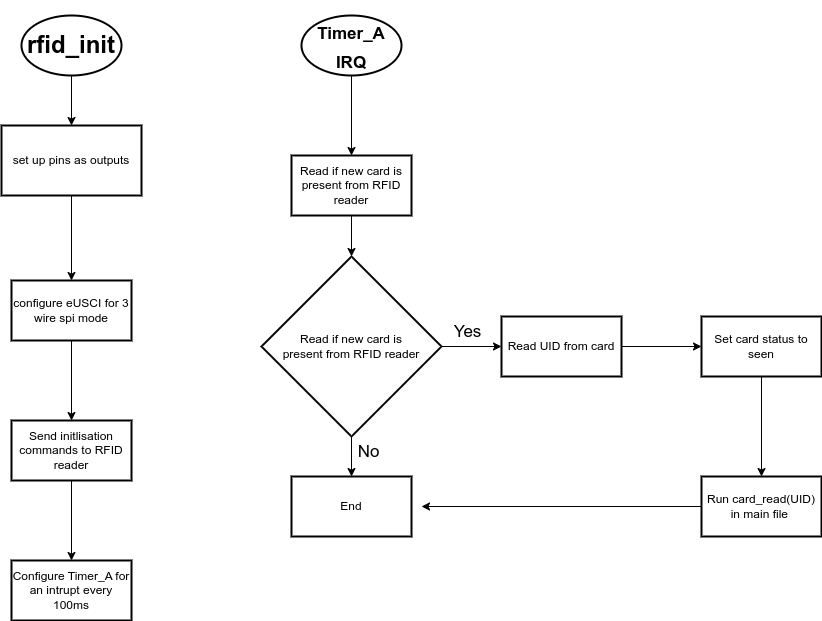

The diagram above was exported from draw.io. Its source (the exported page's mxGraphModel, read from the mxfile embedded in the PNG):
<mxGraphModel dx="1124" dy="739" grid="1" gridSize="10" guides="1" tooltips="1" connect="1" arrows="1" fold="1" page="1" pageScale="1" pageWidth="1200" pageHeight="1600" background="none" math="0" shadow="0">
  <root>
    <mxCell id="0" />
    <mxCell id="1" parent="0" />
    <mxCell id="12" value="" style="edgeStyle=none;html=1;" parent="1" source="8" target="10" edge="1">
      <mxGeometry relative="1" as="geometry" />
    </mxCell>
    <mxCell id="8" value="&lt;h1&gt;rfid_init&lt;/h1&gt;" style="strokeWidth=2;html=1;shape=mxgraph.flowchart.start_1;whiteSpace=wrap;" parent="1" vertex="1">
      <mxGeometry x="240" y="60" width="100" height="60" as="geometry" />
    </mxCell>
    <mxCell id="90" value="" style="edgeStyle=none;html=1;" parent="1" source="10" target="89" edge="1">
      <mxGeometry relative="1" as="geometry" />
    </mxCell>
    <mxCell id="10" value="set up pins as outputs" style="rounded=1;whiteSpace=wrap;html=1;absoluteArcSize=1;arcSize=0;strokeWidth=2;" parent="1" vertex="1">
      <mxGeometry x="220" y="170" width="140" height="70" as="geometry" />
    </mxCell>
    <mxCell id="92" value="" style="edgeStyle=none;html=1;" parent="1" source="89" target="91" edge="1">
      <mxGeometry relative="1" as="geometry" />
    </mxCell>
    <mxCell id="89" value="configure eUSCI for 3 wire spi mode" style="rounded=1;whiteSpace=wrap;html=1;arcSize=0;strokeWidth=2;" parent="1" vertex="1">
      <mxGeometry x="230" y="325" width="120" height="60" as="geometry" />
    </mxCell>
    <mxCell id="94" value="" style="edgeStyle=none;html=1;" parent="1" source="91" target="93" edge="1">
      <mxGeometry relative="1" as="geometry" />
    </mxCell>
    <mxCell id="91" value="Send initlisation commands to RFID reader" style="whiteSpace=wrap;html=1;rounded=1;arcSize=0;strokeWidth=2;" parent="1" vertex="1">
      <mxGeometry x="230" y="465" width="120" height="60" as="geometry" />
    </mxCell>
    <mxCell id="93" value="Configure Timer_A for an intrupt every 100ms" style="whiteSpace=wrap;html=1;rounded=1;arcSize=0;strokeWidth=2;" parent="1" vertex="1">
      <mxGeometry x="230" y="605" width="120" height="60" as="geometry" />
    </mxCell>
    <mxCell id="97" value="" style="edgeStyle=none;html=1;fontSize=17;" parent="1" source="95" target="96" edge="1">
      <mxGeometry relative="1" as="geometry" />
    </mxCell>
    <mxCell id="95" value="&lt;h1&gt;&lt;font style=&quot;font-size: 17px;&quot;&gt;Timer_A IRQ&lt;/font&gt;&lt;/h1&gt;" style="strokeWidth=2;html=1;shape=mxgraph.flowchart.start_1;whiteSpace=wrap;" parent="1" vertex="1">
      <mxGeometry x="520" y="60" width="100" height="60" as="geometry" />
    </mxCell>
    <mxCell id="99" value="" style="edgeStyle=none;html=1;fontSize=17;" parent="1" source="96" target="98" edge="1">
      <mxGeometry relative="1" as="geometry" />
    </mxCell>
    <mxCell id="96" value="Read if new card is present from RFID reader" style="whiteSpace=wrap;html=1;strokeWidth=2;" parent="1" vertex="1">
      <mxGeometry x="510" y="200" width="120" height="60" as="geometry" />
    </mxCell>
    <mxCell id="104" value="" style="edgeStyle=none;html=1;fontSize=17;" parent="1" source="98" target="103" edge="1">
      <mxGeometry relative="1" as="geometry" />
    </mxCell>
    <mxCell id="106" value="" style="edgeStyle=none;html=1;fontSize=17;" parent="1" source="98" target="105" edge="1">
      <mxGeometry relative="1" as="geometry" />
    </mxCell>
    <mxCell id="107" value="Yes" style="edgeLabel;html=1;align=center;verticalAlign=middle;resizable=0;points=[];fontSize=17;" parent="106" vertex="1" connectable="0">
      <mxGeometry x="0.4611" y="3" relative="1" as="geometry">
        <mxPoint x="-19" y="-12" as="offset" />
      </mxGeometry>
    </mxCell>
    <mxCell id="98" value="Read if new card is &lt;br&gt;present from RFID reader" style="rhombus;whiteSpace=wrap;html=1;strokeWidth=2;" parent="1" vertex="1">
      <mxGeometry x="480" y="301" width="180" height="180" as="geometry" />
    </mxCell>
    <mxCell id="103" value="End" style="whiteSpace=wrap;html=1;strokeWidth=2;" parent="1" vertex="1">
      <mxGeometry x="510" y="521" width="120" height="60" as="geometry" />
    </mxCell>
    <mxCell id="110" value="" style="edgeStyle=none;html=1;fontSize=17;" parent="1" source="105" target="109" edge="1">
      <mxGeometry relative="1" as="geometry" />
    </mxCell>
    <mxCell id="105" value="Read UID from card" style="whiteSpace=wrap;html=1;strokeWidth=2;" parent="1" vertex="1">
      <mxGeometry x="720" y="361" width="120" height="60" as="geometry" />
    </mxCell>
    <mxCell id="108" value="No" style="text;html=1;align=center;verticalAlign=middle;resizable=0;points=[];autosize=1;strokeColor=none;fillColor=none;fontSize=17;" parent="1" vertex="1">
      <mxGeometry x="562" y="482" width="50" height="30" as="geometry" />
    </mxCell>
    <mxCell id="112" value="" style="edgeStyle=none;html=1;fontSize=17;" parent="1" source="109" target="111" edge="1">
      <mxGeometry relative="1" as="geometry" />
    </mxCell>
    <mxCell id="109" value="Set card status to seen" style="whiteSpace=wrap;html=1;strokeWidth=2;" parent="1" vertex="1">
      <mxGeometry x="920" y="361" width="120" height="60" as="geometry" />
    </mxCell>
    <mxCell id="113" style="edgeStyle=none;html=1;exitX=0;exitY=0.5;exitDx=0;exitDy=0;fontSize=17;" parent="1" source="111" edge="1">
      <mxGeometry relative="1" as="geometry">
        <mxPoint x="640" y="551" as="targetPoint" />
      </mxGeometry>
    </mxCell>
    <mxCell id="111" value="Run card_read(UID) in main file&amp;nbsp;" style="whiteSpace=wrap;html=1;strokeWidth=2;" parent="1" vertex="1">
      <mxGeometry x="920" y="521" width="120" height="60" as="geometry" />
    </mxCell>
  </root>
</mxGraphModel>